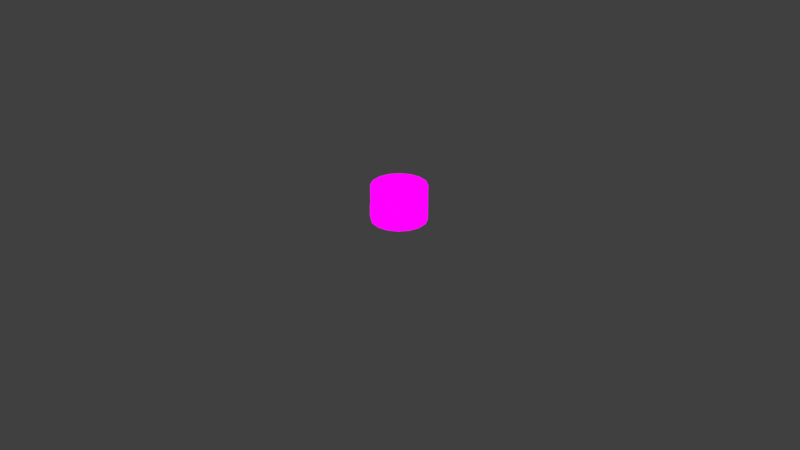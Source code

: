 # Source: caulronI.blend  (saved by Blender 2.82.7; exported with 4.5.12 LTS)
import bpy
from mathutils import Matrix  # noqa: F401  (used for matrix-valued properties, if any)

bpy.ops.wm.read_factory_settings(use_empty=True)
scene = bpy.context.scene
scene.name = 'Scene'

# ---- collections
col_collection = bpy.data.collections.new('Collection'); scene.collection.children.link(col_collection)

# ---- images (referenced by path relative to the original .blend; pixels are not part of the script)
import os
ASSET_DIR = os.environ.get("B2B_ASSET_DIR", "")  # directory of the original .blend (textures are referenced by path, not embedded)
HERE = os.path.dirname(os.path.abspath(__file__))  # packed textures are extracted next to this script under _unpacked/

def load_image(name, relpath, width, height, colorspace="sRGB"):
    """Load a texture the original file referenced (path relative to the .blend, or extracted next to this script)."""
    p = next((c for c in (os.path.join(HERE, relpath), os.path.join(ASSET_DIR, relpath)) if relpath and os.path.exists(c)), "")
    if p:
        img = bpy.data.images.load(p, check_existing=True)
        img.name = name
    else:  # same state as the original file: an image datablock whose file is absent (Cycles renders it pink)
        img = bpy.data.images.new(name, width, height)
        img.source = "FILE"
        img.filepath = "//" + (relpath or name)
    img.colorspace_settings.name = colorspace
    return img
img_caldronn_png = load_image('caldronn.png', 'caldronn.png', 1024, 1024, 'sRGB')

# ---- materials (node trees are filled in below, after node groups)
mat_caldronn = bpy.data.materials.new('caldronn')
mat_caldronn.alpha_threshold = 0.0
mat_caldronn.use_transparent_shadow = False
mat_caldronn.line_color = (0.0, 0.0, 0.0, 1.0)

# ---- material node trees
mat_caldronn.use_nodes = True; mat_caldronn.node_tree.nodes.clear()
_N = mat_caldronn.node_tree.nodes; _L = mat_caldronn.node_tree.links
n0 = _N.new('ShaderNodeOutputMaterial'); n0.name = 'Material Output'; n0.location = (400, 0)
n1 = _N.new('ShaderNodeLightPath'); n1.name = 'Light Path'; n1.location = (0, 250)
n2 = _N.new('ShaderNodeBsdfTransparent'); n2.name = 'Transparent BSDF'; n2.location = (-200, -100)
n3 = _N.new('ShaderNodeEmission'); n3.name = 'Emission'; n3.location = (-200, -200)
n4 = _N.new('ShaderNodeMixShader'); n4.name = 'Mix Shader'; n4.location = (200, 0)
n5 = _N.new('ShaderNodeMixShader'); n5.name = 'Mix Shader.001'; n5.location = (0, -100)
n6 = _N.new('ShaderNodeTexImage'); n6.name = 'Image Texture'; n6.location = (-500, 100)
n6.image = img_caldronn_png
n6.interpolation = 'Closest'
_L.new(n6.outputs[0], n3.inputs[0])
_L.new(n6.outputs[1], n5.inputs[0])
_L.new(n2.outputs[0], n5.inputs[1])
_L.new(n2.outputs[0], n4.inputs[1])
_L.new(n3.outputs[0], n5.inputs[2])
_L.new(n5.outputs[0], n4.inputs[2])
_L.new(n1.outputs[0], n4.inputs[0])
_L.new(n4.outputs[0], n0.inputs[0])
n0.is_active_output = True

# ---- world
world_world = bpy.data.worlds.new('World'); scene.world = world_world
world_world.use_nodes = True; world_world.node_tree.nodes.clear()
_N = world_world.node_tree.nodes; _L = world_world.node_tree.links
n0 = _N.new('ShaderNodeOutputWorld'); n0.name = 'World Output'; n0.location = (300, 300)
n1 = _N.new('ShaderNodeBackground'); n1.name = 'Background'; n1.location = (10, 300)
n1.inputs[0].default_value = (0.05088, 0.05088, 0.05088, 1.0)
_L.new(n1.outputs[0], n0.inputs[0])
n0.is_active_output = True
world_world.color = (0.05088, 0.05088, 0.05088)
world_world.use_sun_shadow = False
world_world.sun_shadow_jitter_overblur = 0.0

# ---- cameras
cam_camera = bpy.data.cameras.new('Camera')
cam_camera.clip_end = 100.0
cam_camera.ortho_scale = 7.314

# ---- lights
light_light = bpy.data.lights.new('Light', 'POINT')
light_light.transmission_factor = 0.0
light_light.energy = 1000.0
light_light.shadow_soft_size = 0.1
light_light.shadow_maximum_resolution = 0.006
light_light.use_absolute_resolution = True

# ---- meshes
me_cube = bpy.data.meshes.new('Cube')
me_cube.from_pydata([(0.2683, 0.1112, 0.0), (0.2053, 0.2055, 0.0), (-0.0001965, 0.0, 0.0), (0.2683, -0.1112, 0.125), (-0.0001965, -0.1509, 0.0), (0.2053, -0.2055, 0.25), (0.2904, -1.879e-08, 0.125), (-0.1114, 0.2685, 0.125), (0.2683, 0.1112, 0.125), (0.2904, -3.028e-08, 0.25), (0.2053, 0.2055, 0.375), (0.2683, -0.1112, 0.25), (-0.0001965, -0.2906, 0.375), (0.2683, 0.1112, 0.25), (0.2683, -0.1112, 0.375), (0.2904, 0.0, 0.375), (0.2683, 0.1112, 0.375), (-0.1114, -0.2685, 0.0), (-0.0001965, -0.2906, 0.0), (0.2053, -0.2055, 0.125), (-0.0001965, -0.2906, 0.25), (-0.0001965, -0.2906, 0.125), (-0.2908, -3.725e-09, 0.0), (-0.1114, -0.2685, 0.375), (0.111, -0.2685, 0.125), (-0.2687, -0.1112, 0.0), (0.111, -0.2685, 0.25), (0.2053, -0.2055, 0.375), (0.111, -0.2685, 0.375), (-0.2057, -0.2055, 0.25), (-0.2908, -6.083e-09, 0.125), (-0.2057, -0.2055, 0.125), (-0.1114, -0.2685, 0.125), (-0.1114, -0.2685, 0.25), (-0.2687, 0.1112, 0.0), (-0.2908, 1.072e-08, 0.25), (0.1065, -0.1067, 0.0), (-0.2057, 0.2055, 0.375), (-0.2057, -0.2055, 0.0), (-0.2687, -0.1112, 0.125), (-0.1069, 0.1067, 0.0), (-0.2687, -0.1112, 0.25), (-0.2057, -0.2055, 0.375), (-0.2687, -0.1112, 0.375), (-0.2687, 0.1112, 0.375), (-0.2687, 0.1112, 0.125), (-0.2687, 0.1112, 0.25), (-0.2908, -3.559e-17, 0.375), (0.111, 0.2685, 0.375), (-0.0001965, 0.2906, 0.0), (0.111, 0.2685, 0.125), (-0.0001965, 0.2906, 0.125), (-0.2057, 0.2055, 0.125), (-0.0001965, 0.2906, 0.375), (-0.2057, 0.2055, 0.25), (-0.0001965, 0.2906, 0.25), (-0.1114, 0.2685, 0.25), (0.111, 0.2685, 0.25), (0.1065, 0.1067, 0.0), (-0.1114, 0.2685, 0.0), (-0.1114, 0.2685, 0.375), (0.2053, 0.2055, 0.25), (0.2053, 0.2055, 0.125), (0.111, -0.2685, 0.0), (0.2053, -0.2055, 0.0), (-0.1069, -0.1067, 0.0), (0.1507, -8.997e-10, 0.0), (-0.0001965, 0.1509, 0.0), (0.111, 0.2685, 0.0), (-0.2057, 0.2055, 0.0), (0.2683, -0.1112, 0.0), (0.2904, -3.725e-09, 0.0), (-0.1511, 8.997e-10, 0.0), (0.05542, -0.2796, 0.25), (-0.1114, 0.2685, 0.1875), (-0.0001965, -0.3592, 0.25), (0.111, -0.2685, 0.1875), (0.05542, -0.2796, 0.125), (-0.05581, -0.2796, 0.25), (-0.05581, -0.2796, 0.125), (-0.05581, 0.2796, 0.25), (-0.1114, -0.2685, 0.1875), (0.05542, -0.3455, 0.25), (0.05542, 0.2796, 0.125), (0.05542, 0.2796, 0.25), (0.111, 0.2685, 0.1875), (-0.05581, 0.2796, 0.125), (-0.05581, 0.2796, 0.1875), (0.05542, 0.2796, 0.1875), (-0.05581, -0.2796, 0.1875), (0.05542, -0.2796, 0.1875), (0.05542, -0.3101, 0.25), (-0.0001965, -0.3223, 0.25), (-0.0001965, -0.3223, 0.125), (-0.05581, -0.3101, 0.25), (-0.05581, -0.3101, 0.125), (-0.05581, 0.3101, 0.25), (-0.0001965, 0.3223, 0.25), (0.05542, -0.3101, 0.125), (-0.0001965, 0.3223, 0.125), (0.05542, 0.3101, 0.125), (0.05542, 0.3101, 0.25), (-0.05581, 0.3101, 0.125), (-0.05581, 0.3101, 0.1875), (0.05542, 0.3101, 0.1875), (-0.05581, -0.3101, 0.1875), (0.05542, -0.3101, 0.1875), (-0.0001965, -0.3592, 0.1875), (-0.0001965, -0.3592, 0.125), (-0.05581, -0.3455, 0.25), (-0.05581, -0.3455, 0.125), (-0.05581, 0.3455, 0.25), (-0.0001965, 0.3592, 0.25), (-0.0001965, 0.3592, 0.1875), (0.05542, -0.3455, 0.125), (-0.0001965, 0.3592, 0.125), (0.05542, 0.3455, 0.125), (0.05542, 0.3455, 0.25), (-0.05581, 0.3455, 0.125), (-0.05581, 0.3455, 0.1875), (0.05542, 0.3455, 0.1875), (-0.05581, -0.3455, 0.1875), (0.05542, -0.3455, 0.1875), (-0.1084, -0.2628, 0.2741), (0.0008379, -0.2846, 0.2741), (0.2645, -0.1084, 0.2741), (-0.1039, -0.1039, 0.2741), (-0.1039, 0.1056, 0.2741), (-0.1084, 0.2645, 0.2741), (0.2026, 0.2026, 0.2741), (-0.2628, -0.1084, 0.2741), (0.0008379, 0.149, 0.2741), (0.2026, -0.201, 0.2741), (0.2645, 0.11, 0.2741), (0.2862, 0.0008296, 0.2741), (0.0008379, 0.2862, 0.2741), (0.1056, -0.1039, 0.2741), (-0.201, -0.201, 0.2741), (0.0008379, 0.0008296, 0.2741), (0.0008379, -0.1473, 0.2741), (-0.2628, 0.11, 0.2741), (-0.1473, 0.0008296, 0.2741), (-0.2846, 0.0008296, 0.2741), (0.1056, 0.1056, 0.2741), (-0.201, 0.2026, 0.2741), (0.1101, 0.2645, 0.2741), (0.1101, -0.2628, 0.2741), (0.149, 0.0008296, 0.2741), (-0.1039, -0.1039, 0.07409), (-0.1084, -0.2628, 0.07409), (0.0008379, -0.2846, 0.07409), (0.2862, 0.0008296, 0.07409), (0.149, 0.0008296, 0.07409), (0.2645, -0.1084, 0.07409), (0.1056, -0.1039, 0.07409), (0.0008379, 0.149, 0.07409), (0.1056, 0.1056, 0.07409), (0.0008379, 0.0008296, 0.07409), (0.0008379, -0.1473, 0.07409), (-0.1473, 0.0008296, 0.07409), (-0.1084, 0.2645, 0.07409), (-0.1039, 0.1056, 0.07409), (0.1101, -0.2628, 0.07409), (0.0008379, 0.2862, 0.07409), (-0.2846, 0.0008296, 0.07409), (-0.201, -0.201, 0.07409), (0.1101, 0.2645, 0.07409), (0.2026, 0.2026, 0.07409), (0.2645, 0.11, 0.07409), (-0.201, 0.2026, 0.07409), (-0.2628, -0.1084, 0.07409), (-0.2628, 0.11, 0.07409), (0.2026, -0.201, 0.07409)], [], [(64, 70, 3, 19), (70, 71, 6, 3), (19, 3, 11, 5), (3, 6, 9, 11), (71, 0, 8, 6), (0, 1, 62, 8), (6, 8, 13, 9), (8, 62, 61, 13), (5, 11, 14, 27), (11, 9, 15, 14), (9, 13, 16, 15), (13, 61, 10, 16), (18, 63, 24, 77, 21), (63, 64, 19, 24), (90, 76, 26, 73), (24, 19, 5, 26, 76), (20, 73, 26, 28, 12), (26, 5, 27, 28), (17, 18, 21, 79, 32), (80, 55, 97, 96), (33, 78, 20, 12, 23), (38, 17, 32, 31), (31, 32, 81, 33, 29), (29, 33, 23, 42), (22, 25, 39, 30), (25, 38, 31, 39), (30, 39, 41, 35), (39, 31, 29, 41), (35, 41, 43, 47), (41, 29, 42, 43), (69, 34, 45, 52), (34, 22, 30, 45), (52, 45, 46, 54), (45, 30, 35, 46), (54, 46, 44, 37), (46, 35, 47, 44), (68, 49, 51, 83, 50), (49, 59, 7, 86, 51), (51, 86, 102, 99), (87, 74, 56, 80), (57, 84, 55, 53, 48), (55, 80, 56, 60, 53), (1, 68, 50, 62), (62, 50, 85, 57, 61), (61, 57, 48, 10), (59, 69, 52, 7), (7, 52, 54, 56, 74), (56, 54, 37, 60), (70, 64, 63, 36), (36, 63, 18, 4), (4, 18, 17, 65), (65, 17, 38, 25), (72, 65, 25, 22), (40, 72, 22, 34), (59, 40, 34, 69), (49, 67, 40, 59), (68, 58, 67, 49), (1, 0, 58, 68), (0, 71, 66, 58), (71, 70, 36, 66), (66, 36, 4, 2), (2, 4, 65, 72), (67, 2, 72, 40), (58, 66, 2, 67), (77, 90, 106, 98), (88, 83, 100, 104), (86, 7, 74, 87), (85, 88, 84, 57), (50, 83, 88, 85), (21, 77, 98, 93), (81, 89, 78, 33), (32, 79, 89, 81), (90, 73, 91, 106), (55, 84, 101, 97), (84, 88, 104, 101), (77, 24, 76, 90), (102, 103, 119, 118), (103, 96, 111, 119), (105, 95, 110, 121), (96, 97, 112, 111), (99, 102, 118, 115), (94, 105, 121, 109), (95, 93, 108, 110), (97, 101, 117, 112), (87, 80, 96, 103), (20, 78, 94, 92), (78, 89, 105, 94), (86, 87, 103, 102), (89, 79, 95, 105), (79, 21, 93, 95), (83, 51, 99, 100), (73, 20, 92, 91), (121, 107, 75, 109), (120, 113, 112, 117), (113, 119, 111, 112), (115, 118, 119, 113), (116, 115, 113, 120), (110, 108, 107, 121), (107, 122, 82, 75), (108, 114, 122, 107), (106, 91, 82, 122), (93, 98, 114, 108), (98, 106, 122, 114), (91, 92, 75, 82), (101, 104, 120, 117), (104, 100, 116, 120), (100, 99, 115, 116), (92, 94, 109, 75), (123, 126, 139, 124), (126, 141, 138, 139), (141, 127, 131, 138), (127, 128, 135, 131), (131, 135, 145, 143), (138, 131, 143, 147), (139, 138, 147, 136), (124, 139, 136, 146), (137, 130, 126, 123), (130, 142, 141, 126), (142, 140, 127, 141), (140, 144, 128, 127), (143, 145, 129, 133), (147, 143, 133, 134), (136, 147, 134, 125), (146, 136, 125, 132), (149, 150, 158, 148), (148, 158, 157, 159), (159, 157, 155, 161), (161, 155, 163, 160), (155, 156, 166, 163), (157, 152, 156, 155), (158, 154, 152, 157), (150, 162, 154, 158), (165, 149, 148, 170), (170, 148, 159, 164), (164, 159, 161, 171), (171, 161, 160, 169), (156, 168, 167, 166), (152, 151, 168, 156), (154, 153, 151, 152), (162, 172, 153, 154), (134, 133, 168, 151), (123, 124, 150, 149), (133, 129, 167, 168), (124, 146, 162, 150), (135, 128, 160, 163), (128, 144, 169, 160), (132, 125, 153, 172), (125, 134, 151, 153), (146, 132, 172, 162), (137, 123, 149, 165), (142, 130, 170, 164), (145, 135, 163, 166), (130, 137, 165, 170), (144, 140, 171, 169), (129, 145, 166, 167), (140, 142, 164, 171)])
_uv = me_cube.uv_layers.new(name='UVMap')
_uv.uv.foreach_set('vector', [0.5004, 0.2508, 0.5621, 0.2508, 0.5621, 0.3742, 0.5004, 0.3742, 0.5629, 0.2508, 0.6246, 0.2508, 0.6246, 0.3742, 0.5629, 0.3742, 0.5004, 0.3758, 0.5621, 0.3758, 0.5621, 0.4992, 0.5004, 0.4992, 0.5629, 0.3758, 0.6246, 0.3758, 0.6246, 0.4992, 0.5629, 0.4992, 0.6254, 0.2508, 0.6871, 0.2508, 0.6871, 0.3742, 0.6254, 0.3742, 0.6879, 0.2508, 0.7496, 0.2508, 0.7496, 0.3742, 0.6879, 0.3742, 0.6254, 0.3758, 0.6871, 0.3758, 0.6871, 0.4992, 0.6254, 0.4992, 0.6879, 0.3758, 0.7496, 0.3758, 0.7496, 0.4992, 0.6879, 0.4992, 0.5004, 0.5008, 0.5621, 0.5008, 0.5621, 0.6242, 0.5004, 0.6242, 0.5629, 0.5008, 0.6246, 0.5008, 0.6246, 0.6242, 0.5629, 0.6242, 0.6254, 0.5008, 0.6871, 0.5008, 0.6871, 0.6242, 0.6254, 0.6242, 0.6879, 0.5008, 0.7496, 0.5008, 0.7496, 0.6242, 0.6879, 0.6242, 0.8129, 0.2508, 0.8746, 0.2508, 0.8746, 0.3742, 0.8438, 0.3742, 0.8129, 0.3742, 0.9379, 0.2508, 0.9996, 0.2508, 0.9996, 0.3742, 0.9379, 0.3742, 0.8438, 0.4375, 0.8746, 0.4375, 0.8746, 0.4992, 0.8438, 0.4992, 0.9379, 0.3758, 0.9996, 0.3758, 0.9996, 0.4992, 0.9379, 0.4992, 0.9379, 0.4375, 0.8129, 0.5008, 0.8438, 0.5008, 0.8746, 0.5008, 0.8746, 0.6242, 0.8129, 0.6242, 0.9379, 0.5008, 0.9996, 0.5008, 0.9996, 0.6242, 0.9379, 0.6242, 0.7504, 0.2508, 0.8121, 0.2508, 0.8121, 0.3742, 0.7812, 0.3742, 0.7504, 0.3742, 0.8438, 0.5008, 0.8129, 0.5008, 0.8129, 0.5008, 0.8438, 0.5008, 0.7504, 0.5008, 0.7812, 0.5008, 0.8121, 0.5008, 0.8121, 0.6242, 0.7504, 0.6242, 0.8754, 0.2508, 0.9371, 0.2508, 0.9371, 0.3742, 0.8754, 0.3742, 0.8754, 0.3758, 0.9371, 0.3758, 0.9371, 0.4375, 0.9371, 0.4992, 0.8754, 0.4992, 0.8754, 0.5008, 0.9371, 0.5008, 0.9371, 0.6242, 0.8754, 0.6242, 0.8754, 0.2508, 0.9371, 0.2508, 0.9371, 0.3742, 0.8754, 0.3742, 0.9379, 0.2508, 0.9996, 0.2508, 0.9996, 0.3742, 0.9379, 0.3742, 0.5004, 0.0007812, 0.5621, 0.0007812, 0.5621, 0.1242, 0.5004, 0.1242, 0.9379, 0.3758, 0.9996, 0.3758, 0.9996, 0.4992, 0.9379, 0.4992, 0.8754, 0.5008, 0.9371, 0.5008, 0.9371, 0.6242, 0.8754, 0.6242, 0.9379, 0.5008, 0.9996, 0.5008, 0.9996, 0.6242, 0.9379, 0.6242, 0.8754, 0.2508, 0.9371, 0.2508, 0.9371, 0.3742, 0.8754, 0.3742, 0.9379, 0.2508, 0.9996, 0.2508, 0.9996, 0.3742, 0.9379, 0.3742, 0.8754, 0.3758, 0.9371, 0.3758, 0.9371, 0.4992, 0.8754, 0.4992, 0.5004, 0.0007812, 0.5621, 0.0007812, 0.5621, 0.1242, 0.5004, 0.1242, 0.8754, 0.5008, 0.9371, 0.5008, 0.9371, 0.6242, 0.8754, 0.6242, 0.9379, 0.5008, 0.9996, 0.5008, 0.9996, 0.6242, 0.9379, 0.6242, 0.7504, 0.2508, 0.8121, 0.2508, 0.8121, 0.3742, 0.7812, 0.3742, 0.7504, 0.3742, 0.8129, 0.2508, 0.8746, 0.2508, 0.8746, 0.3742, 0.8438, 0.3742, 0.8129, 0.3742, 0.8129, 0.3742, 0.8438, 0.3742, 0.8438, 0.3742, 0.8129, 0.3742, 0.8438, 0.4375, 0.8746, 0.4375, 0.8746, 0.4992, 0.8438, 0.4992, 0.7504, 0.5008, 0.7812, 0.5008, 0.8121, 0.5008, 0.8121, 0.6242, 0.7504, 0.6242, 0.8129, 0.5008, 0.8438, 0.5008, 0.8746, 0.5008, 0.8746, 0.6242, 0.8129, 0.6242, 0.8754, 0.2508, 0.9371, 0.2508, 0.9371, 0.3742, 0.8754, 0.3742, 0.8754, 0.3758, 0.9371, 0.3758, 0.9371, 0.4375, 0.9371, 0.4992, 0.8754, 0.4992, 0.8754, 0.5008, 0.9371, 0.5008, 0.9371, 0.6242, 0.8754, 0.6242, 0.8754, 0.2508, 0.9371, 0.2508, 0.9371, 0.3742, 0.8754, 0.3742, 0.8754, 0.3758, 0.9371, 0.3758, 0.9371, 0.4992, 0.8754, 0.4992, 0.8754, 0.4375, 0.8754, 0.5008, 0.9371, 0.5008, 0.9371, 0.6242, 0.8754, 0.6242, 0.7504, 0.0007812, 0.8121, 0.0007812, 0.8121, 0.1242, 0.7504, 0.1242, 0.7504, 0.0007812, 0.8121, 0.0007812, 0.8121, 0.1242, 0.7504, 0.1242, 0.7504, 0.0007812, 0.8121, 0.0007812, 0.8121, 0.1242, 0.7504, 0.1242, 0.7504, 0.0007812, 0.8121, 0.0007812, 0.8121, 0.1242, 0.7504, 0.1242, 0.7504, 0.0007812, 0.8121, 0.0007812, 0.8121, 0.1242, 0.7504, 0.1242, 0.7504, 0.0007812, 0.8121, 0.0007812, 0.8121, 0.1242, 0.7504, 0.1242, 0.7504, 0.0007812, 0.8121, 0.0007812, 0.8121, 0.1242, 0.7504, 0.1242, 0.7504, 0.0007812, 0.8121, 0.0007812, 0.8121, 0.1242, 0.7504, 0.1242, 0.7504, 0.0007812, 0.8121, 0.0007812, 0.8121, 0.1242, 0.7504, 0.1242, 0.7504, 0.0007812, 0.8121, 0.0007812, 0.8121, 0.1242, 0.7504, 0.1242, 0.7504, 0.0007812, 0.8121, 0.0007812, 0.8121, 0.1242, 0.7504, 0.1242, 0.7504, 0.0007812, 0.8121, 0.0007812, 0.8121, 0.1242, 0.7504, 0.1242, 0.8129, 0.0007812, 0.8746, 0.0007812, 0.8746, 0.1242, 0.8129, 0.1242, 0.8129, 0.0007812, 0.8746, 0.0007812, 0.8746, 0.1242, 0.8129, 0.1242, 0.8129, 0.0007812, 0.8746, 0.0007812, 0.8746, 0.1242, 0.8129, 0.1242, 0.8129, 0.0007812, 0.8746, 0.0007812, 0.8746, 0.1242, 0.8129, 0.1242, 0.8438, 0.03125, 0.8438, 0.09375, 0.8438, 0.09375, 0.8438, 0.03125, 0.8438, 0.09375, 0.8438, 0.03125, 0.8438, 0.03125, 0.8438, 0.09375, 0.8438, 0.3758, 0.8746, 0.3758, 0.8746, 0.4375, 0.8438, 0.4375, 0.7504, 0.4375, 0.7812, 0.4375, 0.7812, 0.4992, 0.7504, 0.4992, 0.7504, 0.3758, 0.7812, 0.3758, 0.7812, 0.4375, 0.7504, 0.4375, 0.8129, 0.3742, 0.8438, 0.3742, 0.8438, 0.3742, 0.8129, 0.3742, 0.7504, 0.4375, 0.7812, 0.4375, 0.7812, 0.4992, 0.7504, 0.4992, 0.7504, 0.3758, 0.7812, 0.3758, 0.7812, 0.4375, 0.7504, 0.4375, 0.8438, 0.1562, 0.8438, 0.2188, 0.8438, 0.2188, 0.8438, 0.1562, 0.8121, 0.5008, 0.7812, 0.5008, 0.7812, 0.5008, 0.8121, 0.5008, 0.7812, 0.4992, 0.7812, 0.4375, 0.7812, 0.4375, 0.7812, 0.4992, 0.8438, 0.3758, 0.8746, 0.3758, 0.8746, 0.4375, 0.8438, 0.4375, 0.7812, 0.1562, 0.7812, 0.2188, 0.7812, 0.2188, 0.7812, 0.1562, 0.7812, 0.1562, 0.7812, 0.2188, 0.7812, 0.2188, 0.7812, 0.1562, 0.7812, 0.4375, 0.7812, 0.3758, 0.7812, 0.3758, 0.7812, 0.4375, 0.8438, 0.5008, 0.8129, 0.5008, 0.8129, 0.5008, 0.8438, 0.5008, 0.8129, 0.3742, 0.8438, 0.3742, 0.8438, 0.3742, 0.8129, 0.3742, 0.7812, 0.4992, 0.7812, 0.4375, 0.7812, 0.4375, 0.7812, 0.4992, 0.7812, 0.3742, 0.8121, 0.3742, 0.8121, 0.3742, 0.7812, 0.3742, 0.8121, 0.5008, 0.7812, 0.5008, 0.7812, 0.5008, 0.8121, 0.5008, 0.7812, 0.1562, 0.7812, 0.2188, 0.7812, 0.2188, 0.7812, 0.1562, 0.8121, 0.5008, 0.7812, 0.5008, 0.7812, 0.5008, 0.8121, 0.5008, 0.7812, 0.4992, 0.7812, 0.4375, 0.7812, 0.4375, 0.7812, 0.4992, 0.8438, 0.03125, 0.8438, 0.09375, 0.8438, 0.09375, 0.8438, 0.03125, 0.8438, 0.09375, 0.8438, 0.03125, 0.8438, 0.03125, 0.8438, 0.09375, 0.7812, 0.3742, 0.8121, 0.3742, 0.8121, 0.3742, 0.7812, 0.3742, 0.7812, 0.3742, 0.8121, 0.3742, 0.8121, 0.3742, 0.7812, 0.3742, 0.8438, 0.5008, 0.8129, 0.5008, 0.8129, 0.5008, 0.8438, 0.5008, 0.7812, 0.4375, 0.8121, 0.4375, 0.8121, 0.4992, 0.7812, 0.4992, 0.7812, 0.4375, 0.8121, 0.4375, 0.8121, 0.4992, 0.7812, 0.4992, 0.8129, 0.4375, 0.8438, 0.4375, 0.8438, 0.4992, 0.8129, 0.4992, 0.8129, 0.3758, 0.8438, 0.3758, 0.8438, 0.4375, 0.8129, 0.4375, 0.7812, 0.3758, 0.8121, 0.3758, 0.8121, 0.4375, 0.7812, 0.4375, 0.7812, 0.3758, 0.8121, 0.3758, 0.8121, 0.4375, 0.7812, 0.4375, 0.8129, 0.4375, 0.8438, 0.4375, 0.8438, 0.4992, 0.8129, 0.4992, 0.8129, 0.3758, 0.8438, 0.3758, 0.8438, 0.4375, 0.8129, 0.4375, 0.8594, 0.1562, 0.8594, 0.2188, 0.8281, 0.2188, 0.8281, 0.1562, 0.8129, 0.3742, 0.8438, 0.3742, 0.8438, 0.3742, 0.8129, 0.3742, 0.8594, 0.1562, 0.8594, 0.2188, 0.8281, 0.2188, 0.8281, 0.1562, 0.8438, 0.5008, 0.8129, 0.5008, 0.8129, 0.5008, 0.8438, 0.5008, 0.7812, 0.4992, 0.7812, 0.4375, 0.7812, 0.4375, 0.7812, 0.4992, 0.7812, 0.4375, 0.7812, 0.3758, 0.7812, 0.3758, 0.7812, 0.4375, 0.7812, 0.3742, 0.8121, 0.3742, 0.8121, 0.3742, 0.7812, 0.3742, 0.8121, 0.5008, 0.7812, 0.5008, 0.7812, 0.5008, 0.8121, 0.5008, 0.4379, 0.7508, 0.4996, 0.7508, 0.4996, 0.8742, 0.4379, 0.8742, 0.6254, 0.8758, 0.6254, 0.9992, 0.6871, 0.9992, 0.6871, 0.8758, 0.6254, 0.8758, 0.6254, 0.9992, 0.6871, 0.9992, 0.6871, 0.8758, 0.4996, 0.8742, 0.4379, 0.8742, 0.4379, 0.7508, 0.4996, 0.7508, 0.4996, 0.8742, 0.4379, 0.8742, 0.4379, 0.7508, 0.4996, 0.7508, 0.6254, 0.8758, 0.6254, 0.9992, 0.6871, 0.9992, 0.6871, 0.8758, 0.6254, 0.8758, 0.6254, 0.9992, 0.6871, 0.9992, 0.6871, 0.8758, 0.4379, 0.7508, 0.4996, 0.7508, 0.4996, 0.8742, 0.4379, 0.8742, 0.4379, 0.9992, 0.4379, 0.8758, 0.4996, 0.8758, 0.4996, 0.9992, 0.4379, 0.8742, 0.4379, 0.7508, 0.4996, 0.7508, 0.4996, 0.8742, 0.4379, 0.7508, 0.4379, 0.8742, 0.4996, 0.8742, 0.4996, 0.7508, 0.4379, 0.8758, 0.4379, 0.9992, 0.4996, 0.9992, 0.4996, 0.8758, 0.4996, 0.8758, 0.4996, 0.9992, 0.4379, 0.9992, 0.4379, 0.8758, 0.4996, 0.7508, 0.4996, 0.8742, 0.4379, 0.8742, 0.4379, 0.7508, 0.4996, 0.8742, 0.4996, 0.7508, 0.4379, 0.7508, 0.4379, 0.8742, 0.4996, 0.9992, 0.4996, 0.8758, 0.4379, 0.8758, 0.4379, 0.9992, 0.4379, 0.7508, 0.4379, 0.8742, 0.4996, 0.8742, 0.4996, 0.7508, 0.6254, 0.8758, 0.6871, 0.8758, 0.6871, 0.9992, 0.6254, 0.9992, 0.6254, 0.8758, 0.6871, 0.8758, 0.6871, 0.9992, 0.6254, 0.9992, 0.4996, 0.8742, 0.4996, 0.7508, 0.4379, 0.7508, 0.4379, 0.8742, 0.4996, 0.8742, 0.4996, 0.7508, 0.4379, 0.7508, 0.4379, 0.8742, 0.6254, 0.8758, 0.6871, 0.8758, 0.6871, 0.9992, 0.6254, 0.9992, 0.6254, 0.8758, 0.6871, 0.8758, 0.6871, 0.9992, 0.6254, 0.9992, 0.4379, 0.7508, 0.4379, 0.8742, 0.4996, 0.8742, 0.4996, 0.7508, 0.4379, 0.9992, 0.4996, 0.9992, 0.4996, 0.8758, 0.4379, 0.8758, 0.4379, 0.8742, 0.4996, 0.8742, 0.4996, 0.7508, 0.4379, 0.7508, 0.4379, 0.7508, 0.4996, 0.7508, 0.4996, 0.8742, 0.4379, 0.8742, 0.4379, 0.8758, 0.4996, 0.8758, 0.4996, 0.9992, 0.4379, 0.9992, 0.4996, 0.8758, 0.4379, 0.8758, 0.4379, 0.9992, 0.4996, 0.9992, 0.4996, 0.7508, 0.4379, 0.7508, 0.4379, 0.8742, 0.4996, 0.8742, 0.4996, 0.8742, 0.4379, 0.8742, 0.4379, 0.7508, 0.4996, 0.7508, 0.4996, 0.9992, 0.4379, 0.9992, 0.4379, 0.8758, 0.4996, 0.8758, 0.4379, 0.7508, 0.4379, 0.8742, 0.4379, 0.8742, 0.4379, 0.7508, 0.4379, 0.7508, 0.4379, 0.8742, 0.4379, 0.8742, 0.4379, 0.7508, 0.4379, 0.8758, 0.4379, 0.9992, 0.4379, 0.9992, 0.4379, 0.8758, 0.4379, 0.7508, 0.4379, 0.8742, 0.4379, 0.8742, 0.4379, 0.7508, 0.4379, 0.7508, 0.4379, 0.8742, 0.4379, 0.8742, 0.4379, 0.7508, 0.4996, 0.9992, 0.4379, 0.9992, 0.4379, 0.9992, 0.4996, 0.9992, 0.4379, 0.9992, 0.4379, 0.8758, 0.4379, 0.8758, 0.4379, 0.9992, 0.4379, 0.8742, 0.4379, 0.7508, 0.4379, 0.7508, 0.4379, 0.8742, 0.4996, 0.9992, 0.4379, 0.9992, 0.4379, 0.9992, 0.4996, 0.9992, 0.4379, 0.9992, 0.4996, 0.9992, 0.4996, 0.9992, 0.4379, 0.9992, 0.4379, 0.7508, 0.4379, 0.8742, 0.4379, 0.8742, 0.4379, 0.7508, 0.4379, 0.7508, 0.4379, 0.8742, 0.4379, 0.8742, 0.4379, 0.7508, 0.4379, 0.8758, 0.4379, 0.9992, 0.4379, 0.9992, 0.4379, 0.8758, 0.4379, 0.9992, 0.4379, 0.8758, 0.4379, 0.8758, 0.4379, 0.9992, 0.4379, 0.9992, 0.4996, 0.9992, 0.4996, 0.9992, 0.4379, 0.9992, 0.4379, 0.8742, 0.4379, 0.7508, 0.4379, 0.7508, 0.4379, 0.8742])
me_cube.materials.append(mat_caldronn)
me_cube.use_remesh_preserve_volume = False
me_cube.use_remesh_preserve_attributes = False
me_cube.use_mirror_vertex_groups = False
me_cube.update()

# ---- objects
ob_cube = bpy.data.objects.new('Cube', me_cube)
ob_light = bpy.data.objects.new('Light', light_light)
ob_camera = bpy.data.objects.new('Camera', cam_camera)

# ---- transforms, parenting, visibility, modifiers, constraints
ob_cube.location = (0.0, 0.0, 0.0)
ob_cube.lock_rotations_4d = False
ob_cube.empty_display_type = 'ARROWS'
ob_cube.lineart.crease_threshold = 0.0
ob_light.location = (4.076, 1.005, 5.904)
ob_light.rotation_euler = (0.6503, 0.05522, 1.866)
ob_light.lock_rotations_4d = False
ob_light.empty_display_type = 'ARROWS'
ob_light.color = (0.0, 0.0, 0.0, 0.0)
ob_light.lineart.crease_threshold = 0.0
ob_camera.location = (7.359, -6.926, 4.958)
ob_camera.rotation_euler = (1.109, 0.0, 0.8149)
ob_camera.lock_rotations_4d = False
ob_camera.empty_display_type = 'ARROWS'
ob_camera.color = (0.0, 0.0, 0.0, 0.0)
ob_camera.display_type = 'WIRE'
ob_camera.lineart.crease_threshold = 0.0

# ---- collection membership
col_collection.objects.link(ob_cube)
col_collection.objects.link(ob_light)
col_collection.objects.link(ob_camera)

# ---- scene / render settings (as saved in the file)
scene.camera = ob_camera
scene.frame_start = 1; scene.frame_end = 250; scene.frame_set(1)
scene.render.engine = 'BLENDER_EEVEE_NEXT'
scene.cycles.use_denoising = False
scene.cycles.samples = 128
scene.cycles.sampling_pattern = 'TABULATED_SOBOL'
scene.cycles.use_adaptive_sampling = False
scene.cycles.use_light_tree = False
scene.eevee.taa_samples = 1
scene.eevee.use_taa_reprojection = False
scene.view_settings.view_transform = 'Standard'
bpy.context.view_layer.update()
